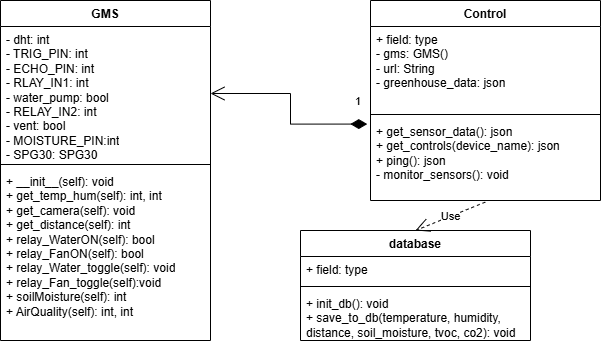

The diagram above was exported from draw.io. Its source (the exported page's mxGraphModel, read from the mxfile embedded in the PNG):
<mxGraphModel dx="1290" dy="522" grid="1" gridSize="10" guides="1" tooltips="1" connect="1" arrows="1" fold="1" page="1" pageScale="1" pageWidth="850" pageHeight="1100" background="none" math="0" shadow="0">
  <root>
    <mxCell id="0" />
    <mxCell id="1" parent="0" />
    <mxCell id="X6vciucNlxwChWh6ENyv-1" value="GMS" style="swimlane;fontStyle=1;align=center;verticalAlign=top;childLayout=stackLayout;horizontal=1;startSize=26;horizontalStack=0;resizeParent=1;resizeParentMax=0;resizeLast=0;collapsible=1;marginBottom=0;whiteSpace=wrap;html=1;" vertex="1" parent="1">
      <mxGeometry x="50" y="470" width="210" height="340" as="geometry" />
    </mxCell>
    <mxCell id="X6vciucNlxwChWh6ENyv-2" value="&lt;span style=&quot;background-color: transparent; color: light-dark(rgb(0, 0, 0), rgb(255, 255, 255));&quot;&gt;- dht: int&lt;/span&gt;&lt;div&gt;- TRIG_PIN: int&lt;/div&gt;&lt;div&gt;- ECHO_PIN: int&lt;/div&gt;&lt;div&gt;- RLAY_IN1: int&lt;/div&gt;&lt;div&gt;- water_pump: bool&lt;/div&gt;&lt;div&gt;- RELAY_IN2: int&lt;/div&gt;&lt;div&gt;- vent: bool&lt;/div&gt;&lt;div&gt;- MOISTURE_PIN:int&lt;/div&gt;&lt;div&gt;- SPG30: SPG30&lt;/div&gt;" style="text;strokeColor=none;fillColor=none;align=left;verticalAlign=top;spacingLeft=4;spacingRight=4;overflow=hidden;rotatable=0;points=[[0,0.5],[1,0.5]];portConstraint=eastwest;whiteSpace=wrap;html=1;" vertex="1" parent="X6vciucNlxwChWh6ENyv-1">
      <mxGeometry y="26" width="210" height="134" as="geometry" />
    </mxCell>
    <mxCell id="X6vciucNlxwChWh6ENyv-3" value="" style="line;strokeWidth=1;fillColor=none;align=left;verticalAlign=middle;spacingTop=-1;spacingLeft=3;spacingRight=3;rotatable=0;labelPosition=right;points=[];portConstraint=eastwest;strokeColor=inherit;" vertex="1" parent="X6vciucNlxwChWh6ENyv-1">
      <mxGeometry y="160" width="210" height="8" as="geometry" />
    </mxCell>
    <mxCell id="X6vciucNlxwChWh6ENyv-4" value="&lt;span style=&quot;background-color: transparent; color: light-dark(rgb(0, 0, 0), rgb(255, 255, 255));&quot;&gt;+ __init__(self): void&lt;/span&gt;&lt;div&gt;+ get_temp_hum(self): int, int&lt;/div&gt;&lt;div&gt;+ get_camera(self): void&lt;/div&gt;&lt;div&gt;+ get_distance(self): int&lt;/div&gt;&lt;div&gt;+ relay_WaterON(self): bool&lt;/div&gt;&lt;div&gt;+ relay_FanON(self): bool&lt;/div&gt;&lt;div&gt;+&amp;nbsp;relay_Water_toggle(self): void&lt;/div&gt;&lt;div&gt;+ relay_Fan_toggle(self):void&lt;/div&gt;&lt;div&gt;+ soilMoisture(self): int&lt;/div&gt;&lt;div&gt;+ AirQuality(self): int, int&lt;/div&gt;" style="text;strokeColor=none;fillColor=none;align=left;verticalAlign=top;spacingLeft=4;spacingRight=4;overflow=hidden;rotatable=0;points=[[0,0.5],[1,0.5]];portConstraint=eastwest;whiteSpace=wrap;html=1;" vertex="1" parent="X6vciucNlxwChWh6ENyv-1">
      <mxGeometry y="168" width="210" height="172" as="geometry" />
    </mxCell>
    <mxCell id="X6vciucNlxwChWh6ENyv-5" value="Control" style="swimlane;fontStyle=1;align=center;verticalAlign=top;childLayout=stackLayout;horizontal=1;startSize=26;horizontalStack=0;resizeParent=1;resizeParentMax=0;resizeLast=0;collapsible=1;marginBottom=0;whiteSpace=wrap;html=1;" vertex="1" parent="1">
      <mxGeometry x="420" y="470" width="230" height="200" as="geometry" />
    </mxCell>
    <mxCell id="X6vciucNlxwChWh6ENyv-6" value="+ field: type&lt;div&gt;- gms: GMS()&lt;/div&gt;&lt;div&gt;- url: String&lt;/div&gt;&lt;div&gt;- greenhouse_data: json&lt;/div&gt;" style="text;strokeColor=none;fillColor=none;align=left;verticalAlign=top;spacingLeft=4;spacingRight=4;overflow=hidden;rotatable=0;points=[[0,0.5],[1,0.5]];portConstraint=eastwest;whiteSpace=wrap;html=1;" vertex="1" parent="X6vciucNlxwChWh6ENyv-5">
      <mxGeometry y="26" width="230" height="84" as="geometry" />
    </mxCell>
    <mxCell id="X6vciucNlxwChWh6ENyv-7" value="" style="line;strokeWidth=1;fillColor=none;align=left;verticalAlign=middle;spacingTop=-1;spacingLeft=3;spacingRight=3;rotatable=0;labelPosition=right;points=[];portConstraint=eastwest;strokeColor=inherit;" vertex="1" parent="X6vciucNlxwChWh6ENyv-5">
      <mxGeometry y="110" width="230" height="8" as="geometry" />
    </mxCell>
    <mxCell id="X6vciucNlxwChWh6ENyv-8" value="+ get_sensor_data(): json&lt;div&gt;+ get_controls(device_name): json&lt;/div&gt;&lt;div&gt;+ ping(): json&lt;/div&gt;&lt;div&gt;- monitor_sensors(): void&lt;/div&gt;&lt;div&gt;&lt;br&gt;&lt;/div&gt;" style="text;strokeColor=none;fillColor=none;align=left;verticalAlign=top;spacingLeft=4;spacingRight=4;overflow=hidden;rotatable=0;points=[[0,0.5],[1,0.5]];portConstraint=eastwest;whiteSpace=wrap;html=1;" vertex="1" parent="X6vciucNlxwChWh6ENyv-5">
      <mxGeometry y="118" width="230" height="82" as="geometry" />
    </mxCell>
    <mxCell id="X6vciucNlxwChWh6ENyv-10" value="1" style="endArrow=open;html=1;endSize=12;startArrow=diamondThin;startSize=14;startFill=1;edgeStyle=orthogonalEdgeStyle;align=left;verticalAlign=bottom;rounded=0;exitX=-0.014;exitY=0.068;exitDx=0;exitDy=0;exitPerimeter=0;" edge="1" parent="1" source="X6vciucNlxwChWh6ENyv-8" target="X6vciucNlxwChWh6ENyv-2">
      <mxGeometry x="-0.8481" y="-14" relative="1" as="geometry">
        <mxPoint x="465" y="800" as="sourcePoint" />
        <mxPoint x="625" y="800" as="targetPoint" />
        <mxPoint as="offset" />
      </mxGeometry>
    </mxCell>
    <mxCell id="X6vciucNlxwChWh6ENyv-11" value="database" style="swimlane;fontStyle=1;align=center;verticalAlign=top;childLayout=stackLayout;horizontal=1;startSize=26;horizontalStack=0;resizeParent=1;resizeParentMax=0;resizeLast=0;collapsible=1;marginBottom=0;whiteSpace=wrap;html=1;" vertex="1" parent="1">
      <mxGeometry x="350" y="700" width="230" height="110" as="geometry" />
    </mxCell>
    <mxCell id="X6vciucNlxwChWh6ENyv-12" value="+ field: type" style="text;strokeColor=none;fillColor=none;align=left;verticalAlign=top;spacingLeft=4;spacingRight=4;overflow=hidden;rotatable=0;points=[[0,0.5],[1,0.5]];portConstraint=eastwest;whiteSpace=wrap;html=1;" vertex="1" parent="X6vciucNlxwChWh6ENyv-11">
      <mxGeometry y="26" width="230" height="26" as="geometry" />
    </mxCell>
    <mxCell id="X6vciucNlxwChWh6ENyv-13" value="" style="line;strokeWidth=1;fillColor=none;align=left;verticalAlign=middle;spacingTop=-1;spacingLeft=3;spacingRight=3;rotatable=0;labelPosition=right;points=[];portConstraint=eastwest;strokeColor=inherit;" vertex="1" parent="X6vciucNlxwChWh6ENyv-11">
      <mxGeometry y="52" width="230" height="8" as="geometry" />
    </mxCell>
    <mxCell id="X6vciucNlxwChWh6ENyv-14" value="+&amp;nbsp;init_db(): void&lt;div&gt;+ save_to_db(temperature, humidity, distance, soil_moisture, tvoc, co2): void&lt;/div&gt;" style="text;strokeColor=none;fillColor=none;align=left;verticalAlign=top;spacingLeft=4;spacingRight=4;overflow=hidden;rotatable=0;points=[[0,0.5],[1,0.5]];portConstraint=eastwest;whiteSpace=wrap;html=1;" vertex="1" parent="X6vciucNlxwChWh6ENyv-11">
      <mxGeometry y="60" width="230" height="50" as="geometry" />
    </mxCell>
    <mxCell id="X6vciucNlxwChWh6ENyv-15" value="Use" style="endArrow=open;endSize=12;dashed=1;html=1;rounded=0;entryX=0.5;entryY=0;entryDx=0;entryDy=0;exitX=0.499;exitY=1.02;exitDx=0;exitDy=0;exitPerimeter=0;" edge="1" parent="1" source="X6vciucNlxwChWh6ENyv-8" target="X6vciucNlxwChWh6ENyv-11">
      <mxGeometry width="160" relative="1" as="geometry">
        <mxPoint x="490" y="650" as="sourcePoint" />
        <mxPoint x="650" y="650" as="targetPoint" />
      </mxGeometry>
    </mxCell>
  </root>
</mxGraphModel>